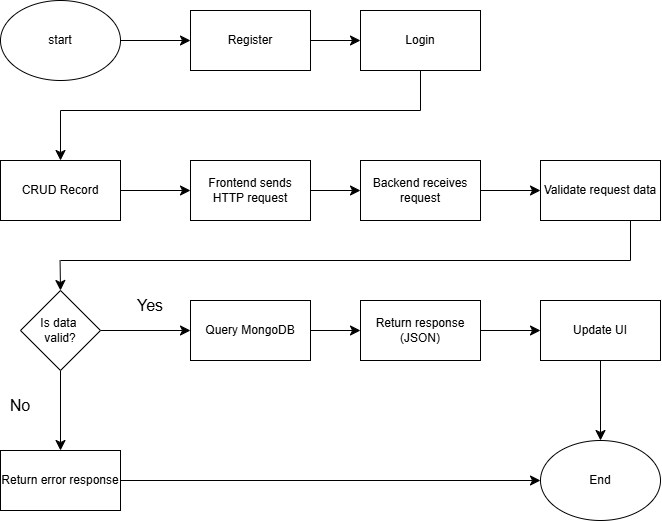

The diagram above was exported from draw.io. Its source (the exported page's mxGraphModel, read from the mxfile embedded in the PNG):
<mxGraphModel dx="1915" dy="1548" grid="1" gridSize="10" guides="1" tooltips="1" connect="1" arrows="1" fold="1" page="1" pageScale="1" pageWidth="827" pageHeight="1169" math="0" shadow="0">
  <root>
    <mxCell id="0" />
    <mxCell id="1" parent="0" />
    <mxCell id="GrKQOMSj31afMlsy0_56-25" edge="1" parent="1" source="GrKQOMSj31afMlsy0_56-7" style="edgeStyle=none;curved=1;rounded=0;orthogonalLoop=1;jettySize=auto;html=1;fontSize=12;startSize=8;endSize=8;" target="GrKQOMSj31afMlsy0_56-9" value="">
      <mxGeometry relative="1" as="geometry" />
    </mxCell>
    <mxCell id="GrKQOMSj31afMlsy0_56-7" parent="1" style="ellipse;whiteSpace=wrap;html=1;" value="start" vertex="1">
      <mxGeometry height="80" width="120" x="83" y="325" as="geometry" />
    </mxCell>
    <mxCell id="GrKQOMSj31afMlsy0_56-26" edge="1" parent="1" source="GrKQOMSj31afMlsy0_56-9" style="edgeStyle=none;curved=1;rounded=0;orthogonalLoop=1;jettySize=auto;html=1;fontSize=12;startSize=8;endSize=8;" target="GrKQOMSj31afMlsy0_56-10" value="">
      <mxGeometry relative="1" as="geometry" />
    </mxCell>
    <mxCell id="GrKQOMSj31afMlsy0_56-9" parent="1" style="rounded=0;whiteSpace=wrap;html=1;" value="Register" vertex="1">
      <mxGeometry height="60" width="120" x="273" y="335" as="geometry" />
    </mxCell>
    <mxCell id="GrKQOMSj31afMlsy0_56-10" parent="1" style="rounded=0;whiteSpace=wrap;html=1;" value="Login" vertex="1">
      <mxGeometry height="60" width="120" x="443" y="335" as="geometry" />
    </mxCell>
    <mxCell id="GrKQOMSj31afMlsy0_56-34" edge="1" parent="1" source="GrKQOMSj31afMlsy0_56-11" style="edgeStyle=none;curved=1;rounded=0;orthogonalLoop=1;jettySize=auto;html=1;fontSize=12;startSize=8;endSize=8;" target="GrKQOMSj31afMlsy0_56-16" value="">
      <mxGeometry relative="1" as="geometry" />
    </mxCell>
    <mxCell id="GrKQOMSj31afMlsy0_56-11" parent="1" style="rounded=0;whiteSpace=wrap;html=1;" value="CRUD Record" vertex="1">
      <mxGeometry height="60" width="120" x="83" y="485" as="geometry" />
    </mxCell>
    <mxCell id="GrKQOMSj31afMlsy0_56-35" edge="1" parent="1" source="GrKQOMSj31afMlsy0_56-16" style="edgeStyle=none;curved=1;rounded=0;orthogonalLoop=1;jettySize=auto;html=1;fontSize=12;startSize=8;endSize=8;" target="GrKQOMSj31afMlsy0_56-17" value="">
      <mxGeometry relative="1" as="geometry" />
    </mxCell>
    <mxCell id="GrKQOMSj31afMlsy0_56-16" parent="1" style="rounded=0;whiteSpace=wrap;html=1;" value="Frontend sends HTTP request" vertex="1">
      <mxGeometry height="60" width="120" x="273" y="485" as="geometry" />
    </mxCell>
    <mxCell id="GrKQOMSj31afMlsy0_56-36" edge="1" parent="1" source="GrKQOMSj31afMlsy0_56-17" style="edgeStyle=none;curved=1;rounded=0;orthogonalLoop=1;jettySize=auto;html=1;fontSize=12;startSize=8;endSize=8;" target="GrKQOMSj31afMlsy0_56-18" value="">
      <mxGeometry relative="1" as="geometry" />
    </mxCell>
    <mxCell id="GrKQOMSj31afMlsy0_56-17" parent="1" style="rounded=0;whiteSpace=wrap;html=1;" value="Backend receives request" vertex="1">
      <mxGeometry height="60" width="120" x="443" y="485" as="geometry" />
    </mxCell>
    <mxCell id="GrKQOMSj31afMlsy0_56-18" parent="1" style="rounded=0;whiteSpace=wrap;html=1;" value="&lt;div&gt;Validate request data&lt;/div&gt;" vertex="1">
      <mxGeometry height="60" width="120" x="623" y="485" as="geometry" />
    </mxCell>
    <mxCell id="GrKQOMSj31afMlsy0_56-40" edge="1" parent="1" source="GrKQOMSj31afMlsy0_56-19" style="edgeStyle=none;curved=1;rounded=0;orthogonalLoop=1;jettySize=auto;html=1;fontSize=12;startSize=8;endSize=8;" target="GrKQOMSj31afMlsy0_56-20" value="">
      <mxGeometry relative="1" as="geometry" />
    </mxCell>
    <mxCell id="GrKQOMSj31afMlsy0_56-44" edge="1" parent="1" source="GrKQOMSj31afMlsy0_56-19" style="edgeStyle=none;curved=1;rounded=0;orthogonalLoop=1;jettySize=auto;html=1;fontSize=12;startSize=8;endSize=8;" target="GrKQOMSj31afMlsy0_56-21" value="">
      <mxGeometry relative="1" as="geometry" />
    </mxCell>
    <mxCell id="GrKQOMSj31afMlsy0_56-19" parent="1" style="rhombus;whiteSpace=wrap;html=1;" value="&lt;div&gt;Is data&amp;nbsp;&lt;/div&gt;&lt;div&gt;valid?&lt;/div&gt;" vertex="1">
      <mxGeometry height="80" width="80" x="103" y="615" as="geometry" />
    </mxCell>
    <mxCell id="GrKQOMSj31afMlsy0_56-41" edge="1" parent="1" source="GrKQOMSj31afMlsy0_56-20" style="edgeStyle=none;curved=1;rounded=0;orthogonalLoop=1;jettySize=auto;html=1;fontSize=12;startSize=8;endSize=8;" target="GrKQOMSj31afMlsy0_56-22" value="">
      <mxGeometry relative="1" as="geometry" />
    </mxCell>
    <mxCell id="GrKQOMSj31afMlsy0_56-20" parent="1" style="rounded=0;whiteSpace=wrap;html=1;" value="&lt;div&gt;Query MongoDB&lt;/div&gt;" vertex="1">
      <mxGeometry height="60" width="120" x="273" y="625" as="geometry" />
    </mxCell>
    <mxCell id="GrKQOMSj31afMlsy0_56-47" edge="1" parent="1" source="GrKQOMSj31afMlsy0_56-21" style="edgeStyle=none;curved=1;rounded=0;orthogonalLoop=1;jettySize=auto;html=1;entryX=0;entryY=0.5;entryDx=0;entryDy=0;fontSize=12;startSize=8;endSize=8;" target="GrKQOMSj31afMlsy0_56-24">
      <mxGeometry relative="1" as="geometry" />
    </mxCell>
    <mxCell id="GrKQOMSj31afMlsy0_56-21" parent="1" style="rounded=0;whiteSpace=wrap;html=1;" value="&lt;div&gt;Return error response&lt;/div&gt;" vertex="1">
      <mxGeometry height="60" width="120" x="83" y="775" as="geometry" />
    </mxCell>
    <mxCell id="GrKQOMSj31afMlsy0_56-42" edge="1" parent="1" source="GrKQOMSj31afMlsy0_56-22" style="edgeStyle=none;curved=1;rounded=0;orthogonalLoop=1;jettySize=auto;html=1;fontSize=12;startSize=8;endSize=8;" target="GrKQOMSj31afMlsy0_56-23" value="">
      <mxGeometry relative="1" as="geometry" />
    </mxCell>
    <mxCell id="GrKQOMSj31afMlsy0_56-22" parent="1" style="rounded=0;whiteSpace=wrap;html=1;" value="&lt;div&gt;Return response (JSON)&lt;/div&gt;" vertex="1">
      <mxGeometry height="60" width="120" x="443" y="625" as="geometry" />
    </mxCell>
    <mxCell id="GrKQOMSj31afMlsy0_56-43" edge="1" parent="1" source="GrKQOMSj31afMlsy0_56-23" style="edgeStyle=none;curved=1;rounded=0;orthogonalLoop=1;jettySize=auto;html=1;fontSize=12;startSize=8;endSize=8;" target="GrKQOMSj31afMlsy0_56-24" value="">
      <mxGeometry relative="1" as="geometry" />
    </mxCell>
    <mxCell id="GrKQOMSj31afMlsy0_56-23" parent="1" style="rounded=0;whiteSpace=wrap;html=1;" value="&lt;div&gt;Update UI&lt;/div&gt;" vertex="1">
      <mxGeometry height="60" width="120" x="623" y="625" as="geometry" />
    </mxCell>
    <mxCell id="GrKQOMSj31afMlsy0_56-24" parent="1" style="ellipse;whiteSpace=wrap;html=1;" value="End" vertex="1">
      <mxGeometry height="80" width="120" x="623" y="765" as="geometry" />
    </mxCell>
    <mxCell id="GrKQOMSj31afMlsy0_56-29" edge="1" parent="1" style="endArrow=none;html=1;rounded=0;fontSize=12;startSize=8;endSize=8;curved=1;entryX=0.5;entryY=1;entryDx=0;entryDy=0;" target="GrKQOMSj31afMlsy0_56-10" value="">
      <mxGeometry height="50" relative="1" width="50" as="geometry">
        <mxPoint x="503" y="435" as="sourcePoint" />
        <mxPoint x="423" y="615" as="targetPoint" />
      </mxGeometry>
    </mxCell>
    <mxCell id="GrKQOMSj31afMlsy0_56-30" edge="1" parent="1" style="endArrow=classic;html=1;rounded=0;fontSize=12;startSize=8;endSize=8;curved=1;" target="GrKQOMSj31afMlsy0_56-11" value="">
      <mxGeometry height="50" relative="1" width="50" as="geometry">
        <mxPoint x="143" y="435" as="sourcePoint" />
        <mxPoint x="613" y="405" as="targetPoint" />
      </mxGeometry>
    </mxCell>
    <mxCell id="GrKQOMSj31afMlsy0_56-33" edge="1" parent="1" style="endArrow=none;html=1;rounded=0;fontSize=12;startSize=8;endSize=8;curved=1;" value="">
      <mxGeometry height="50" relative="1" width="50" as="geometry">
        <mxPoint x="143" y="435" as="sourcePoint" />
        <mxPoint x="503" y="435" as="targetPoint" />
      </mxGeometry>
    </mxCell>
    <mxCell id="GrKQOMSj31afMlsy0_56-37" edge="1" parent="1" style="endArrow=none;html=1;rounded=0;fontSize=12;startSize=8;endSize=8;curved=1;entryX=0.75;entryY=1;entryDx=0;entryDy=0;" target="GrKQOMSj31afMlsy0_56-18" value="">
      <mxGeometry height="50" relative="1" width="50" as="geometry">
        <mxPoint x="713" y="585" as="sourcePoint" />
        <mxPoint x="513" y="405" as="targetPoint" />
      </mxGeometry>
    </mxCell>
    <mxCell id="GrKQOMSj31afMlsy0_56-38" edge="1" parent="1" style="endArrow=none;html=1;rounded=0;fontSize=12;startSize=8;endSize=8;curved=1;" value="">
      <mxGeometry height="50" relative="1" width="50" as="geometry">
        <mxPoint x="143" y="585" as="sourcePoint" />
        <mxPoint x="713" y="585" as="targetPoint" />
      </mxGeometry>
    </mxCell>
    <mxCell id="GrKQOMSj31afMlsy0_56-39" edge="1" parent="1" style="endArrow=classic;html=1;rounded=0;fontSize=12;startSize=8;endSize=8;curved=1;" value="">
      <mxGeometry height="50" relative="1" width="50" as="geometry">
        <mxPoint x="142.57" y="585" as="sourcePoint" />
        <mxPoint x="143" y="615" as="targetPoint" />
      </mxGeometry>
    </mxCell>
    <mxCell id="GrKQOMSj31afMlsy0_56-45" parent="1" style="text;html=1;whiteSpace=wrap;strokeColor=none;fillColor=none;align=center;verticalAlign=middle;rounded=0;fontSize=16;autosize=1;resizable=0;" value="Yes" vertex="1">
      <mxGeometry height="30" width="50" x="208" y="615" as="geometry" />
    </mxCell>
    <mxCell id="GrKQOMSj31afMlsy0_56-46" parent="1" style="text;html=1;whiteSpace=wrap;strokeColor=none;fillColor=none;align=center;verticalAlign=middle;rounded=0;fontSize=16;autosize=1;resizable=0;" value="No" vertex="1">
      <mxGeometry height="30" width="40" x="83" y="715" as="geometry" />
    </mxCell>
  </root>
</mxGraphModel>